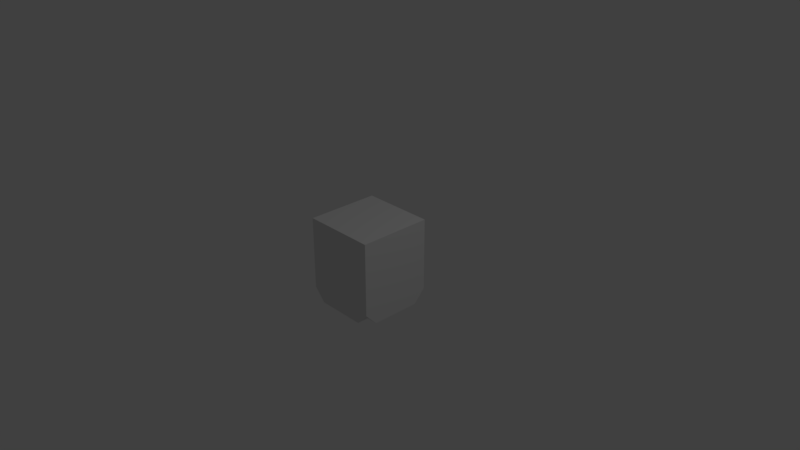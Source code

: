 # Source: brick-joint-slim.blend  (saved by Blender 2.79.0; exported with 4.5.12 LTS)
import bpy
from mathutils import Matrix  # noqa: F401  (used for matrix-valued properties, if any)

bpy.ops.wm.read_factory_settings(use_empty=True)
scene = bpy.context.scene
scene.name = 'Scene'

# ---- collections
col_collection_1 = bpy.data.collections.new('Collection 1'); scene.collection.children.link(col_collection_1)

# ---- materials (node trees are filled in below, after node groups)
mat_material = bpy.data.materials.new('Material')
mat_material.alpha_threshold = 0.0
mat_material.use_transparent_shadow = False
mat_material.roughness = 0.5
mat_material.line_color = (0.0, 0.0, 0.0, 1.0)

# ---- material node trees

# ---- world
world_world = bpy.data.worlds.new('World'); scene.world = world_world
world_world.color = (0.05088, 0.05088, 0.05088)
world_world.use_sun_shadow = False
world_world.sun_shadow_jitter_overblur = 0.0
world_world.cycles.sampling_method = 'MANUAL'

# ---- cameras
cam_camera = bpy.data.cameras.new('Camera')
cam_camera.clip_end = 100.0
cam_camera.lens = 35.0
cam_camera.sensor_width = 32.0
cam_camera.sensor_height = 18.0
cam_camera.ortho_scale = 7.314
cam_camera.dof.focus_distance = 0.0
cam_camera.dof.aperture_fstop = 128.0

# ---- lights
light_lamp = bpy.data.lights.new('Lamp', 'POINT')
light_lamp.transmission_factor = 0.0
light_lamp.cutoff_distance = 30.0
light_lamp.energy = 100.0
light_lamp.shadow_buffer_clip_start = 1.001
light_lamp.shadow_soft_size = 0.1
light_lamp.shadow_maximum_resolution = 0.006
light_lamp.use_absolute_resolution = True

# ---- meshes
me_cube = bpy.data.meshes.new('Cube')
me_cube.from_pydata([(0.5, 0.5, -0.5), (0.5, -0.5, -0.5), (-0.5, -0.5, -0.5), (-0.5, 0.5, -0.5), (0.5, 0.5, 0.5), (0.5, -0.5, 0.5), (-0.5, -0.5, 0.5), (-0.5, 0.5, 0.5), (0.3393, -0.3393, -0.6716), (-0.3393, -0.3393, -0.6716), (-0.5, -0.3397, -0.6714), (-0.5, 0.3397, -0.6714), (-0.5, -0.3397, 0.5), (-0.5, 0.3397, 0.5), (0.3397, -0.5, -0.6714), (-0.3397, -0.5, -0.6714), (0.3397, -0.5, 0.5), (-0.3397, -0.5, 0.5), (0.5, 0.3379, -0.6721), (0.5, -0.3379, -0.6721)], [(11, 13), (10, 12), (15, 17)], [(15, 2, 9), (4, 7, 13, 12, 6, 17, 16, 5), (0, 4, 5, 1, 19, 18), (1, 5, 16, 17, 6, 2, 15, 14), (2, 6, 12, 13, 7, 3, 11, 10), (4, 0, 3, 7), (14, 8, 1), (9, 8, 14, 15), (2, 10, 9), (0, 18, 11, 3), (18, 19, 10, 11), (19, 1, 8)])
_uv = me_cube.uv_layers.new(name='UVMap')
_uv.uv.foreach_set('vector', [0.0, 0.0, 0.0, 0.0, 9.998e-05, 9.998e-05, 0.0, 0.0, 0.0, 0.0, 0.0, 0.0, 0.0, 0.0, 0.0, 0.0, 0.0, 0.0, 0.0, 0.0, 0.0, 0.0, 0.0, 0.0, 0.0, 0.0, 0.0, 0.0, 0.0, 0.0, 0.0, 0.0, 0.0, 0.0, 0.0, 0.0, 0.0, 0.0, 0.0, 0.0, 0.0, 0.0, 0.0, 0.0, 0.0, 0.0, 0.0, 0.0, 0.0, 0.0, 0.0, 0.0, 0.0, 0.0, 0.0, 0.0, 0.0, 0.0, 0.0, 0.0, 0.0, 0.0, 0.0, 0.0, 0.0, 0.0, 0.0, 0.0, 0.0, 0.0, 0.0, 0.0, 0.0, 0.0, 0.0, 0.0, 0.0, 0.0, 0.0, 0.0, 9.998e-05, 9.998e-05, 0.0, 0.0, 0.0, 0.0, 0.0, 0.0, 0.0, 0.0, 0.0, 0.0, 9.998e-05, 9.998e-05, 0.0, 0.0, 0.0, 0.0, 0.0, 0.0, 0.0, 0.0, 0.0, 0.0, 0.0, 0.0, 0.0, 0.0, 0.0, 0.0, 0.0, 0.0, 0.0, 0.0, 0.0, 0.0])
me_cube.materials.append(mat_material)
me_cube.use_remesh_preserve_volume = False
me_cube.use_remesh_preserve_attributes = False
me_cube.use_mirror_vertex_groups = False
me_cube.update()

# ---- objects
ob_cube = bpy.data.objects.new('Cube', me_cube)
ob_lamp = bpy.data.objects.new('Lamp', light_lamp)
ob_camera = bpy.data.objects.new('Camera', cam_camera)

# ---- transforms, parenting, visibility, modifiers, constraints
ob_cube.location = (0.0, 0.0, 0.0)
ob_cube.lock_rotations_4d = False
ob_cube.empty_display_type = 'ARROWS'
ob_cube.lineart.crease_threshold = 0.0
ob_lamp.location = (4.076, 1.005, 5.904)
ob_lamp.rotation_euler = (0.6503, 0.05522, 1.866)
ob_lamp.lock_rotations_4d = False
ob_lamp.empty_display_type = 'ARROWS'
ob_lamp.color = (0.0, 0.0, 0.0, 0.0)
ob_lamp.lineart.crease_threshold = 0.0
ob_camera.location = (7.481, -6.508, 5.344)
ob_camera.rotation_euler = (1.109, 0.0, 0.8149)
ob_camera.lock_rotations_4d = False
ob_camera.empty_display_type = 'ARROWS'
ob_camera.color = (0.0, 0.0, 0.0, 0.0)
ob_camera.display_type = 'WIRE'
ob_camera.lineart.crease_threshold = 0.0

# ---- collection membership
col_collection_1.objects.link(ob_cube)
col_collection_1.objects.link(ob_lamp)
col_collection_1.objects.link(ob_camera)

# ---- scene / render settings (as saved in the file)
scene.camera = ob_camera
scene.frame_start = 1; scene.frame_end = 250; scene.frame_set(1)
scene.render.engine = 'BLENDER_EEVEE_NEXT'
scene.render.resolution_percentage = 50
scene.render.dither_intensity = 0.0
scene.cycles.use_denoising = False
scene.cycles.samples = 128
scene.cycles.sampling_pattern = 'TABULATED_SOBOL'
scene.cycles.use_adaptive_sampling = False
scene.cycles.use_light_tree = False
scene.cycles.blur_glossy = 0.0
scene.cycles.sample_clamp_indirect = 0.0
scene.view_settings.view_transform = 'Standard'
bpy.context.view_layer.update()
